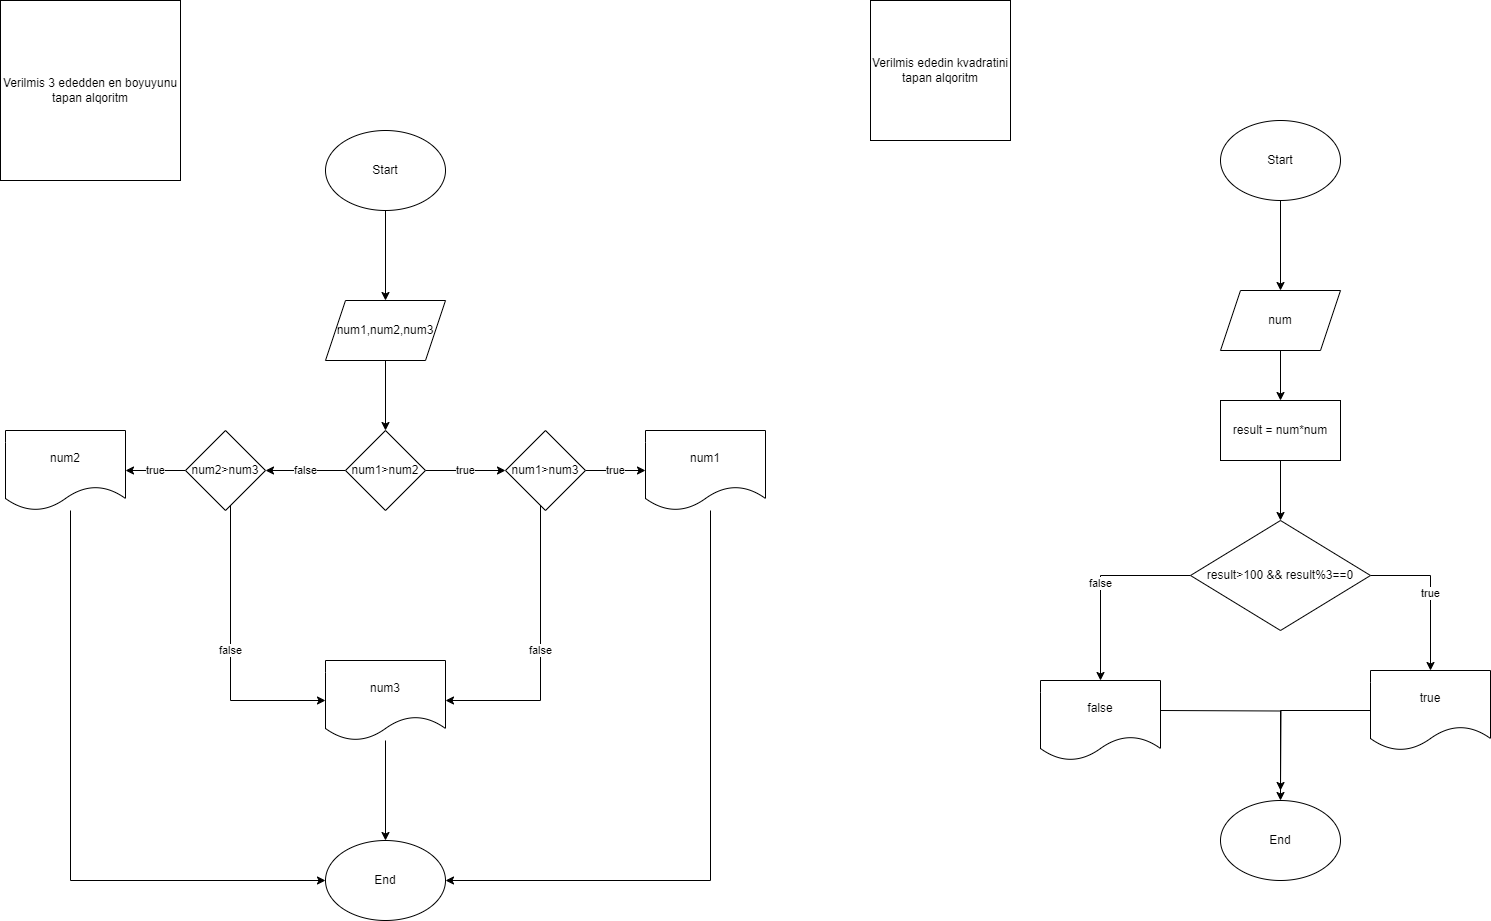

The diagram above was exported from draw.io. Its source (the exported page's mxGraphModel, read from the mxfile embedded in the PNG):
<mxGraphModel dx="1114" dy="600" grid="1" gridSize="10" guides="1" tooltips="1" connect="1" arrows="1" fold="1" page="1" pageScale="1" pageWidth="850" pageHeight="1100" math="0" shadow="0">
  <root>
    <mxCell id="0" />
    <mxCell id="1" parent="0" />
    <mxCell id="-XxI-wWNdp-F2h59UOTT-1" value="Verilmis 3 ededden en boyuyunu tapan alqoritm" style="whiteSpace=wrap;html=1;aspect=fixed;" vertex="1" parent="1">
      <mxGeometry x="40" y="120" width="180" height="180" as="geometry" />
    </mxCell>
    <mxCell id="-XxI-wWNdp-F2h59UOTT-4" value="" style="edgeStyle=orthogonalEdgeStyle;rounded=0;orthogonalLoop=1;jettySize=auto;html=1;" edge="1" parent="1" source="-XxI-wWNdp-F2h59UOTT-2" target="-XxI-wWNdp-F2h59UOTT-3">
      <mxGeometry relative="1" as="geometry" />
    </mxCell>
    <mxCell id="-XxI-wWNdp-F2h59UOTT-2" value="Start" style="ellipse;whiteSpace=wrap;html=1;" vertex="1" parent="1">
      <mxGeometry x="365" y="250" width="120" height="80" as="geometry" />
    </mxCell>
    <mxCell id="-XxI-wWNdp-F2h59UOTT-6" value="" style="edgeStyle=orthogonalEdgeStyle;rounded=0;orthogonalLoop=1;jettySize=auto;html=1;" edge="1" parent="1" source="-XxI-wWNdp-F2h59UOTT-3" target="-XxI-wWNdp-F2h59UOTT-5">
      <mxGeometry relative="1" as="geometry" />
    </mxCell>
    <mxCell id="-XxI-wWNdp-F2h59UOTT-3" value="num1,num2,num3" style="shape=parallelogram;perimeter=parallelogramPerimeter;whiteSpace=wrap;html=1;fixedSize=1;" vertex="1" parent="1">
      <mxGeometry x="365" y="420" width="120" height="60" as="geometry" />
    </mxCell>
    <mxCell id="-XxI-wWNdp-F2h59UOTT-8" value="true" style="edgeStyle=orthogonalEdgeStyle;rounded=0;orthogonalLoop=1;jettySize=auto;html=1;" edge="1" parent="1" source="-XxI-wWNdp-F2h59UOTT-5" target="-XxI-wWNdp-F2h59UOTT-7">
      <mxGeometry relative="1" as="geometry" />
    </mxCell>
    <mxCell id="-XxI-wWNdp-F2h59UOTT-10" value="false" style="edgeStyle=orthogonalEdgeStyle;rounded=0;orthogonalLoop=1;jettySize=auto;html=1;" edge="1" parent="1" source="-XxI-wWNdp-F2h59UOTT-5" target="-XxI-wWNdp-F2h59UOTT-9">
      <mxGeometry relative="1" as="geometry" />
    </mxCell>
    <mxCell id="-XxI-wWNdp-F2h59UOTT-5" value="num1&amp;gt;num2" style="rhombus;whiteSpace=wrap;html=1;" vertex="1" parent="1">
      <mxGeometry x="385" y="550" width="80" height="80" as="geometry" />
    </mxCell>
    <mxCell id="-XxI-wWNdp-F2h59UOTT-12" value="true" style="edgeStyle=orthogonalEdgeStyle;rounded=0;orthogonalLoop=1;jettySize=auto;html=1;" edge="1" parent="1" source="-XxI-wWNdp-F2h59UOTT-7" target="-XxI-wWNdp-F2h59UOTT-11">
      <mxGeometry relative="1" as="geometry" />
    </mxCell>
    <mxCell id="-XxI-wWNdp-F2h59UOTT-14" value="false" style="edgeStyle=orthogonalEdgeStyle;rounded=0;orthogonalLoop=1;jettySize=auto;html=1;" edge="1" parent="1" source="-XxI-wWNdp-F2h59UOTT-7" target="-XxI-wWNdp-F2h59UOTT-13">
      <mxGeometry relative="1" as="geometry">
        <Array as="points">
          <mxPoint x="580" y="820" />
        </Array>
      </mxGeometry>
    </mxCell>
    <mxCell id="-XxI-wWNdp-F2h59UOTT-7" value="num1&amp;gt;num3" style="rhombus;whiteSpace=wrap;html=1;" vertex="1" parent="1">
      <mxGeometry x="545" y="550" width="80" height="80" as="geometry" />
    </mxCell>
    <mxCell id="-XxI-wWNdp-F2h59UOTT-16" value="true" style="edgeStyle=orthogonalEdgeStyle;rounded=0;orthogonalLoop=1;jettySize=auto;html=1;" edge="1" parent="1" source="-XxI-wWNdp-F2h59UOTT-9" target="-XxI-wWNdp-F2h59UOTT-15">
      <mxGeometry relative="1" as="geometry" />
    </mxCell>
    <mxCell id="-XxI-wWNdp-F2h59UOTT-17" value="false" style="edgeStyle=orthogonalEdgeStyle;rounded=0;orthogonalLoop=1;jettySize=auto;html=1;" edge="1" parent="1" source="-XxI-wWNdp-F2h59UOTT-9" target="-XxI-wWNdp-F2h59UOTT-13">
      <mxGeometry relative="1" as="geometry">
        <Array as="points">
          <mxPoint x="270" y="820" />
        </Array>
      </mxGeometry>
    </mxCell>
    <mxCell id="-XxI-wWNdp-F2h59UOTT-9" value="num2&amp;gt;num3" style="rhombus;whiteSpace=wrap;html=1;" vertex="1" parent="1">
      <mxGeometry x="225" y="550" width="80" height="80" as="geometry" />
    </mxCell>
    <mxCell id="-XxI-wWNdp-F2h59UOTT-21" style="edgeStyle=orthogonalEdgeStyle;rounded=0;orthogonalLoop=1;jettySize=auto;html=1;" edge="1" parent="1" source="-XxI-wWNdp-F2h59UOTT-11" target="-XxI-wWNdp-F2h59UOTT-18">
      <mxGeometry relative="1" as="geometry">
        <Array as="points">
          <mxPoint x="750" y="1000" />
        </Array>
      </mxGeometry>
    </mxCell>
    <mxCell id="-XxI-wWNdp-F2h59UOTT-11" value="num1" style="shape=document;whiteSpace=wrap;html=1;boundedLbl=1;" vertex="1" parent="1">
      <mxGeometry x="685" y="550" width="120" height="80" as="geometry" />
    </mxCell>
    <mxCell id="-XxI-wWNdp-F2h59UOTT-19" value="" style="edgeStyle=orthogonalEdgeStyle;rounded=0;orthogonalLoop=1;jettySize=auto;html=1;" edge="1" parent="1" source="-XxI-wWNdp-F2h59UOTT-13" target="-XxI-wWNdp-F2h59UOTT-18">
      <mxGeometry relative="1" as="geometry" />
    </mxCell>
    <mxCell id="-XxI-wWNdp-F2h59UOTT-13" value="num3" style="shape=document;whiteSpace=wrap;html=1;boundedLbl=1;" vertex="1" parent="1">
      <mxGeometry x="365" y="780" width="120" height="80" as="geometry" />
    </mxCell>
    <mxCell id="-XxI-wWNdp-F2h59UOTT-20" style="edgeStyle=orthogonalEdgeStyle;rounded=0;orthogonalLoop=1;jettySize=auto;html=1;" edge="1" parent="1" source="-XxI-wWNdp-F2h59UOTT-15" target="-XxI-wWNdp-F2h59UOTT-18">
      <mxGeometry relative="1" as="geometry">
        <Array as="points">
          <mxPoint x="110" y="1000" />
        </Array>
      </mxGeometry>
    </mxCell>
    <mxCell id="-XxI-wWNdp-F2h59UOTT-15" value="num2" style="shape=document;whiteSpace=wrap;html=1;boundedLbl=1;" vertex="1" parent="1">
      <mxGeometry x="45" y="550" width="120" height="80" as="geometry" />
    </mxCell>
    <mxCell id="-XxI-wWNdp-F2h59UOTT-18" value="End" style="ellipse;whiteSpace=wrap;html=1;" vertex="1" parent="1">
      <mxGeometry x="365" y="960" width="120" height="80" as="geometry" />
    </mxCell>
    <mxCell id="-XxI-wWNdp-F2h59UOTT-22" value="Verilmis ededin kvadratini tapan alqoritm" style="whiteSpace=wrap;html=1;aspect=fixed;" vertex="1" parent="1">
      <mxGeometry x="910" y="120" width="140" height="140" as="geometry" />
    </mxCell>
    <mxCell id="-XxI-wWNdp-F2h59UOTT-25" value="" style="edgeStyle=orthogonalEdgeStyle;rounded=0;orthogonalLoop=1;jettySize=auto;html=1;" edge="1" parent="1" source="-XxI-wWNdp-F2h59UOTT-23" target="-XxI-wWNdp-F2h59UOTT-24">
      <mxGeometry relative="1" as="geometry" />
    </mxCell>
    <mxCell id="-XxI-wWNdp-F2h59UOTT-23" value="Start" style="ellipse;whiteSpace=wrap;html=1;" vertex="1" parent="1">
      <mxGeometry x="1260" y="240" width="120" height="80" as="geometry" />
    </mxCell>
    <mxCell id="-XxI-wWNdp-F2h59UOTT-27" value="" style="edgeStyle=orthogonalEdgeStyle;rounded=0;orthogonalLoop=1;jettySize=auto;html=1;" edge="1" parent="1" source="-XxI-wWNdp-F2h59UOTT-24" target="-XxI-wWNdp-F2h59UOTT-26">
      <mxGeometry relative="1" as="geometry" />
    </mxCell>
    <mxCell id="-XxI-wWNdp-F2h59UOTT-24" value="num" style="shape=parallelogram;perimeter=parallelogramPerimeter;whiteSpace=wrap;html=1;fixedSize=1;" vertex="1" parent="1">
      <mxGeometry x="1260" y="410" width="120" height="60" as="geometry" />
    </mxCell>
    <mxCell id="-XxI-wWNdp-F2h59UOTT-33" value="" style="edgeStyle=orthogonalEdgeStyle;rounded=0;orthogonalLoop=1;jettySize=auto;html=1;" edge="1" parent="1" source="-XxI-wWNdp-F2h59UOTT-26" target="-XxI-wWNdp-F2h59UOTT-32">
      <mxGeometry relative="1" as="geometry" />
    </mxCell>
    <mxCell id="-XxI-wWNdp-F2h59UOTT-26" value="result = num*num" style="whiteSpace=wrap;html=1;" vertex="1" parent="1">
      <mxGeometry x="1260" y="520" width="120" height="60" as="geometry" />
    </mxCell>
    <mxCell id="-XxI-wWNdp-F2h59UOTT-31" value="" style="edgeStyle=orthogonalEdgeStyle;rounded=0;orthogonalLoop=1;jettySize=auto;html=1;" edge="1" parent="1" source="-XxI-wWNdp-F2h59UOTT-28" target="-XxI-wWNdp-F2h59UOTT-30">
      <mxGeometry relative="1" as="geometry" />
    </mxCell>
    <mxCell id="-XxI-wWNdp-F2h59UOTT-28" value="true" style="shape=document;whiteSpace=wrap;html=1;boundedLbl=1;" vertex="1" parent="1">
      <mxGeometry x="1410" y="790" width="120" height="80" as="geometry" />
    </mxCell>
    <mxCell id="-XxI-wWNdp-F2h59UOTT-30" value="End" style="ellipse;whiteSpace=wrap;html=1;" vertex="1" parent="1">
      <mxGeometry x="1260" y="920" width="120" height="80" as="geometry" />
    </mxCell>
    <mxCell id="-XxI-wWNdp-F2h59UOTT-34" value="true" style="edgeStyle=orthogonalEdgeStyle;rounded=0;orthogonalLoop=1;jettySize=auto;html=1;" edge="1" parent="1" source="-XxI-wWNdp-F2h59UOTT-32" target="-XxI-wWNdp-F2h59UOTT-28">
      <mxGeometry relative="1" as="geometry">
        <Array as="points">
          <mxPoint x="1470" y="695" />
          <mxPoint x="1470" y="840" />
        </Array>
      </mxGeometry>
    </mxCell>
    <mxCell id="-XxI-wWNdp-F2h59UOTT-36" value="false" style="edgeStyle=orthogonalEdgeStyle;rounded=0;orthogonalLoop=1;jettySize=auto;html=1;" edge="1" parent="1" source="-XxI-wWNdp-F2h59UOTT-32" target="-XxI-wWNdp-F2h59UOTT-35">
      <mxGeometry relative="1" as="geometry" />
    </mxCell>
    <mxCell id="-XxI-wWNdp-F2h59UOTT-32" value="result&amp;gt;100 &amp;amp;&amp;amp; result%3==0" style="rhombus;whiteSpace=wrap;html=1;" vertex="1" parent="1">
      <mxGeometry x="1230" y="640" width="180" height="110" as="geometry" />
    </mxCell>
    <mxCell id="-XxI-wWNdp-F2h59UOTT-37" style="edgeStyle=orthogonalEdgeStyle;rounded=0;orthogonalLoop=1;jettySize=auto;html=1;entryX=0.5;entryY=0;entryDx=0;entryDy=0;" edge="1" parent="1">
      <mxGeometry relative="1" as="geometry">
        <mxPoint x="1200" y="830" as="sourcePoint" />
        <mxPoint x="1320" y="910" as="targetPoint" />
      </mxGeometry>
    </mxCell>
    <mxCell id="-XxI-wWNdp-F2h59UOTT-35" value="false" style="shape=document;whiteSpace=wrap;html=1;boundedLbl=1;" vertex="1" parent="1">
      <mxGeometry x="1080" y="800" width="120" height="80" as="geometry" />
    </mxCell>
  </root>
</mxGraphModel>